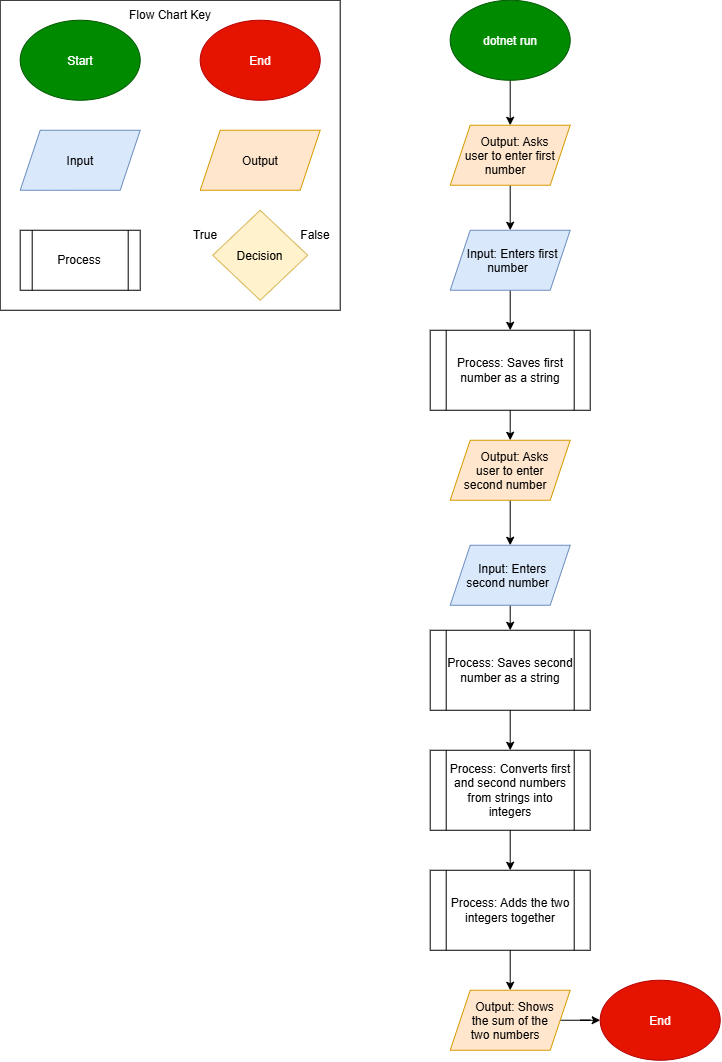

The diagram above was exported from draw.io. Its source (the exported page's mxGraphModel, read from the mxfile embedded in the PNG):
<mxGraphModel dx="1202" dy="664" grid="1" gridSize="10" guides="1" tooltips="1" connect="1" arrows="1" fold="1" page="1" pageScale="1" pageWidth="850" pageHeight="1100" math="0" shadow="0">
  <root>
    <mxCell id="0" />
    <mxCell id="1" parent="0" />
    <mxCell id="vBmaI2lJ5IdJwP0pF__t-13" parent="1" style="rounded=0;whiteSpace=wrap;html=1;" value="" vertex="1">
      <mxGeometry height="310" width="340" x="20" y="20" as="geometry" />
    </mxCell>
    <mxCell id="vBmaI2lJ5IdJwP0pF__t-2" parent="1" style="ellipse;whiteSpace=wrap;html=1;shapeInside=1;fillColor=#008a00;strokeColor=#005700;fontColor=#ffffff;" value="Start" vertex="1">
      <mxGeometry height="80" width="120" x="40" y="40" as="geometry" />
    </mxCell>
    <mxCell id="vBmaI2lJ5IdJwP0pF__t-3" parent="1" style="ellipse;whiteSpace=wrap;html=1;shapeInside=1;fillColor=#e51400;fontColor=#ffffff;strokeColor=#B20000;" value="End" vertex="1">
      <mxGeometry height="80" width="120" x="220" y="40" as="geometry" />
    </mxCell>
    <mxCell id="vBmaI2lJ5IdJwP0pF__t-6" parent="1" style="shape=parallelogram;perimeter=parallelogramPerimeter;whiteSpace=wrap;html=1;shapeInside=1;fixedSize=1;fillColor=#dae8fc;strokeColor=#6c8ebf;" value="Input" vertex="1">
      <mxGeometry height="60" width="120" x="40" y="150" as="geometry" />
    </mxCell>
    <mxCell id="vBmaI2lJ5IdJwP0pF__t-7" parent="1" style="shape=parallelogram;perimeter=parallelogramPerimeter;whiteSpace=wrap;html=1;shapeInside=1;fixedSize=1;fillColor=#ffe6cc;strokeColor=#d79b00;" value="Output" vertex="1">
      <mxGeometry height="60" width="120" x="220" y="150" as="geometry" />
    </mxCell>
    <mxCell id="vBmaI2lJ5IdJwP0pF__t-9" parent="1" style="shape=process;whiteSpace=wrap;html=1;backgroundOutline=1;" value="Process" vertex="1">
      <mxGeometry height="60" width="120" x="40" y="250" as="geometry" />
    </mxCell>
    <mxCell id="vBmaI2lJ5IdJwP0pF__t-14" parent="1" style="text;html=1;whiteSpace=wrap;strokeColor=none;fillColor=none;align=center;verticalAlign=middle;rounded=0;autosize=1;resizable=0;" value="Flow Chart Key" vertex="1">
      <mxGeometry height="30" width="110" x="135" y="20" as="geometry" />
    </mxCell>
    <mxCell id="vBmaI2lJ5IdJwP0pF__t-52" parent="1" style="rhombus;whiteSpace=wrap;html=1;shapeInside=1;fillColor=#fff2cc;strokeColor=#d6b656;" value="Decision" vertex="1">
      <mxGeometry height="90" width="95" x="232.5" y="230" as="geometry" />
    </mxCell>
    <mxCell id="Ve56QueMQ8lofFjdMA9O-1" parent="1" style="text;html=1;whiteSpace=wrap;strokeColor=none;fillColor=none;align=center;verticalAlign=middle;rounded=0;autosize=1;resizable=0;" value="True" vertex="1">
      <mxGeometry height="30" width="50" x="200" y="240" as="geometry" />
    </mxCell>
    <mxCell id="Ve56QueMQ8lofFjdMA9O-2" parent="1" style="text;html=1;whiteSpace=wrap;strokeColor=none;fillColor=none;align=center;verticalAlign=middle;rounded=0;autosize=1;resizable=0;" value="False" vertex="1">
      <mxGeometry height="30" width="50" x="310" y="240" as="geometry" />
    </mxCell>
    <mxCell id="Ve56QueMQ8lofFjdMA9O-38" edge="1" parent="1" source="Ve56QueMQ8lofFjdMA9O-36" style="edgeStyle=orthogonalEdgeStyle;rounded=0;orthogonalLoop=1;jettySize=auto;html=1;exitX=0.5;exitY=1;exitDx=0;exitDy=0;entryX=0.5;entryY=0;entryDx=0;entryDy=0;" target="Ve56QueMQ8lofFjdMA9O-37">
      <mxGeometry relative="1" as="geometry" />
    </mxCell>
    <mxCell id="Ve56QueMQ8lofFjdMA9O-36" parent="1" style="ellipse;whiteSpace=wrap;html=1;shapeInside=1;fillColor=#008a00;strokeColor=#005700;fontColor=#ffffff;" value="dotnet run" vertex="1">
      <mxGeometry height="80" width="120" x="470" y="20" as="geometry" />
    </mxCell>
    <mxCell id="Ve56QueMQ8lofFjdMA9O-40" edge="1" parent="1" source="Ve56QueMQ8lofFjdMA9O-37" style="edgeStyle=orthogonalEdgeStyle;rounded=0;orthogonalLoop=1;jettySize=auto;html=1;exitX=0.5;exitY=1;exitDx=0;exitDy=0;entryX=0.5;entryY=0;entryDx=0;entryDy=0;" target="Ve56QueMQ8lofFjdMA9O-39">
      <mxGeometry relative="1" as="geometry" />
    </mxCell>
    <mxCell id="Ve56QueMQ8lofFjdMA9O-37" parent="1" style="shape=parallelogram;perimeter=parallelogramPerimeter;whiteSpace=wrap;html=1;shapeInside=1;fixedSize=1;fillColor=#ffe6cc;strokeColor=#d79b00;" value="Output: Asks user to enter first number" vertex="1">
      <mxGeometry height="60" width="120" x="470" y="145" as="geometry" />
    </mxCell>
    <mxCell id="Ve56QueMQ8lofFjdMA9O-48" edge="1" parent="1" source="Ve56QueMQ8lofFjdMA9O-39" style="edgeStyle=orthogonalEdgeStyle;rounded=0;orthogonalLoop=1;jettySize=auto;html=1;exitX=0.5;exitY=1;exitDx=0;exitDy=0;entryX=0.5;entryY=0;entryDx=0;entryDy=0;" target="Ve56QueMQ8lofFjdMA9O-47">
      <mxGeometry relative="1" as="geometry" />
    </mxCell>
    <mxCell id="Ve56QueMQ8lofFjdMA9O-39" parent="1" style="shape=parallelogram;perimeter=parallelogramPerimeter;whiteSpace=wrap;html=1;shapeInside=1;fixedSize=1;fillColor=#dae8fc;strokeColor=#6c8ebf;" value="Input: Enters first number" vertex="1">
      <mxGeometry height="60" width="120" x="470" y="250" as="geometry" />
    </mxCell>
    <mxCell id="Ve56QueMQ8lofFjdMA9O-44" edge="1" parent="1" source="Ve56QueMQ8lofFjdMA9O-41" style="edgeStyle=orthogonalEdgeStyle;rounded=0;orthogonalLoop=1;jettySize=auto;html=1;exitX=0.5;exitY=1;exitDx=0;exitDy=0;entryX=0.5;entryY=0;entryDx=0;entryDy=0;" target="Ve56QueMQ8lofFjdMA9O-43">
      <mxGeometry relative="1" as="geometry" />
    </mxCell>
    <mxCell id="Ve56QueMQ8lofFjdMA9O-41" parent="1" style="shape=parallelogram;perimeter=parallelogramPerimeter;whiteSpace=wrap;html=1;shapeInside=1;fixedSize=1;fillColor=#ffe6cc;strokeColor=#d79b00;" value="Output: Asks user to enter second number" vertex="1">
      <mxGeometry height="60" width="120" x="470" y="460" as="geometry" />
    </mxCell>
    <mxCell id="Ve56QueMQ8lofFjdMA9O-51" edge="1" parent="1" source="Ve56QueMQ8lofFjdMA9O-43" style="edgeStyle=orthogonalEdgeStyle;rounded=0;orthogonalLoop=1;jettySize=auto;html=1;exitX=0.5;exitY=1;exitDx=0;exitDy=0;entryX=0.5;entryY=0;entryDx=0;entryDy=0;" target="Ve56QueMQ8lofFjdMA9O-50">
      <mxGeometry relative="1" as="geometry" />
    </mxCell>
    <mxCell id="Ve56QueMQ8lofFjdMA9O-43" parent="1" style="shape=parallelogram;perimeter=parallelogramPerimeter;whiteSpace=wrap;html=1;shapeInside=1;fixedSize=1;fillColor=#dae8fc;strokeColor=#6c8ebf;" value="Input: Enters second number" vertex="1">
      <mxGeometry height="60" width="120" x="470" y="565" as="geometry" />
    </mxCell>
    <mxCell id="Ve56QueMQ8lofFjdMA9O-54" edge="1" parent="1" source="Ve56QueMQ8lofFjdMA9O-45" style="edgeStyle=orthogonalEdgeStyle;rounded=0;orthogonalLoop=1;jettySize=auto;html=1;exitX=0.5;exitY=1;exitDx=0;exitDy=0;entryX=0.5;entryY=0;entryDx=0;entryDy=0;" target="Ve56QueMQ8lofFjdMA9O-53">
      <mxGeometry relative="1" as="geometry" />
    </mxCell>
    <mxCell id="Ve56QueMQ8lofFjdMA9O-45" parent="1" style="shape=process;whiteSpace=wrap;html=1;backgroundOutline=1;" value="Process: Converts first and second numbers from strings into integers" vertex="1">
      <mxGeometry height="80" width="160" x="450" y="770" as="geometry" />
    </mxCell>
    <mxCell id="Ve56QueMQ8lofFjdMA9O-49" edge="1" parent="1" source="Ve56QueMQ8lofFjdMA9O-47" style="edgeStyle=orthogonalEdgeStyle;rounded=0;orthogonalLoop=1;jettySize=auto;html=1;exitX=0.5;exitY=1;exitDx=0;exitDy=0;entryX=0.5;entryY=0;entryDx=0;entryDy=0;" target="Ve56QueMQ8lofFjdMA9O-41">
      <mxGeometry relative="1" as="geometry" />
    </mxCell>
    <mxCell id="Ve56QueMQ8lofFjdMA9O-47" parent="1" style="shape=process;whiteSpace=wrap;html=1;backgroundOutline=1;" value="Process: Saves first number as a string" vertex="1">
      <mxGeometry height="80" width="160" x="450" y="350" as="geometry" />
    </mxCell>
    <mxCell id="Ve56QueMQ8lofFjdMA9O-52" edge="1" parent="1" source="Ve56QueMQ8lofFjdMA9O-50" style="edgeStyle=orthogonalEdgeStyle;rounded=0;orthogonalLoop=1;jettySize=auto;html=1;exitX=0.5;exitY=1;exitDx=0;exitDy=0;entryX=0.5;entryY=0;entryDx=0;entryDy=0;" target="Ve56QueMQ8lofFjdMA9O-45">
      <mxGeometry relative="1" as="geometry" />
    </mxCell>
    <mxCell id="Ve56QueMQ8lofFjdMA9O-50" parent="1" style="shape=process;whiteSpace=wrap;html=1;backgroundOutline=1;" value="Process: Saves second number as a string" vertex="1">
      <mxGeometry height="80" width="160" x="450" y="650" as="geometry" />
    </mxCell>
    <mxCell id="Ve56QueMQ8lofFjdMA9O-56" edge="1" parent="1" source="Ve56QueMQ8lofFjdMA9O-53" style="edgeStyle=orthogonalEdgeStyle;rounded=0;orthogonalLoop=1;jettySize=auto;html=1;exitX=0.5;exitY=1;exitDx=0;exitDy=0;entryX=0.5;entryY=0;entryDx=0;entryDy=0;" target="Ve56QueMQ8lofFjdMA9O-55">
      <mxGeometry relative="1" as="geometry" />
    </mxCell>
    <mxCell id="Ve56QueMQ8lofFjdMA9O-53" parent="1" style="shape=process;whiteSpace=wrap;html=1;backgroundOutline=1;" value="Process: Adds the two integers together" vertex="1">
      <mxGeometry height="80" width="160" x="450" y="890" as="geometry" />
    </mxCell>
    <mxCell id="Ve56QueMQ8lofFjdMA9O-58" edge="1" parent="1" source="Ve56QueMQ8lofFjdMA9O-55" style="edgeStyle=orthogonalEdgeStyle;rounded=0;orthogonalLoop=1;jettySize=auto;html=1;exitX=1;exitY=0.5;exitDx=0;exitDy=0;entryX=0;entryY=0.5;entryDx=0;entryDy=0;" target="Ve56QueMQ8lofFjdMA9O-57">
      <mxGeometry relative="1" as="geometry" />
    </mxCell>
    <mxCell id="Ve56QueMQ8lofFjdMA9O-55" parent="1" style="shape=parallelogram;perimeter=parallelogramPerimeter;whiteSpace=wrap;html=1;shapeInside=1;fixedSize=1;fillColor=#ffe6cc;strokeColor=#d79b00;" value="Output: Shows the sum of the two numbers" vertex="1">
      <mxGeometry height="60" width="120" x="470" y="1010" as="geometry" />
    </mxCell>
    <mxCell id="Ve56QueMQ8lofFjdMA9O-57" parent="1" style="ellipse;whiteSpace=wrap;html=1;shapeInside=1;fillColor=#e51400;fontColor=#ffffff;strokeColor=#B20000;" value="End" vertex="1">
      <mxGeometry height="80" width="120" x="620" y="1000" as="geometry" />
    </mxCell>
  </root>
</mxGraphModel>